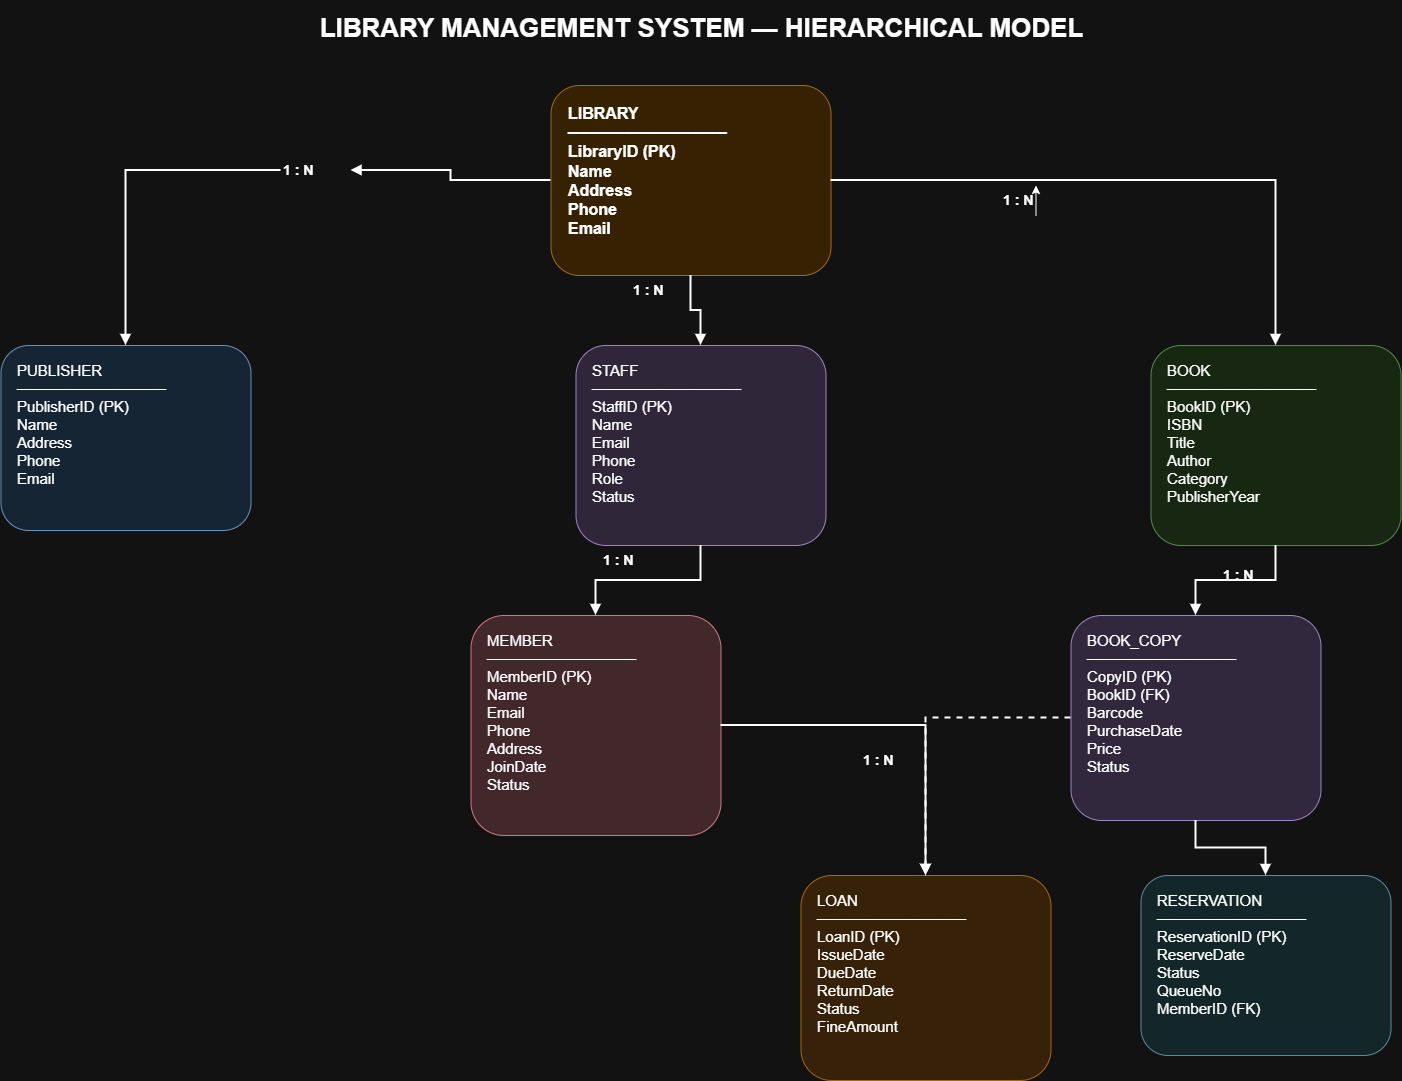

The diagram above was exported from draw.io. Its source (the exported page's mxGraphModel, read from the mxfile embedded in the PNG):
<mxGraphModel dx="1938" dy="1124" grid="1" gridSize="10" guides="1" tooltips="1" connect="1" arrows="1" fold="1" page="1" pageScale="1" pageWidth="1600" pageHeight="1000" math="0" shadow="0">
  <root>
    <mxCell id="0" />
    <mxCell id="1" parent="0" />
    <mxCell id="title" parent="1" style="text;html=1;strokeColor=none;fillColor=none;fontSize=26;fontStyle=1;align=center;verticalAlign=middle;" value="LIBRARY MANAGEMENT SYSTEM — HIERARCHICAL MODEL" vertex="1">
      <mxGeometry height="55" width="900" x="350" y="25" as="geometry" />
    </mxCell>
    <mxCell id="library" parent="1" style="rounded=1;whiteSpace=wrap;html=1;fillColor=#ffe7c2;strokeColor=#c98b2c;fontSize=16;fontStyle=1;align=left;spacingLeft=15;spacingTop=12;verticalAlign=top;" value="LIBRARY&#10;──────────────&#10;LibraryID (PK)&#10;Name&#10;Address&#10;Phone&#10;Email" vertex="1">
      <mxGeometry height="190" width="280" x="650" y="110" as="geometry" />
    </mxCell>
    <mxCell id="publisher" parent="1" style="rounded=1;whiteSpace=wrap;html=1;fillColor=#dceeff;strokeColor=#4a78a8;fontSize=15;align=left;spacingLeft=14;spacingTop=10;verticalAlign=top;" value="PUBLISHER&#10;──────────────&#10;PublisherID (PK)&#10;Name&#10;Address&#10;Phone&#10;Email" vertex="1">
      <mxGeometry height="185" width="250" x="100" y="370" as="geometry" />
    </mxCell>
    <mxCell id="staff" parent="1" style="rounded=1;whiteSpace=wrap;html=1;fillColor=#eadff7;strokeColor=#8263a7;fontSize=15;align=left;spacingLeft=14;spacingTop=10;verticalAlign=top;" value="STAFF&#10;──────────────&#10;StaffID (PK)&#10;Name&#10;Email&#10;Phone&#10;Role&#10;Status" vertex="1">
      <mxGeometry height="200" width="250" x="675" y="370" as="geometry" />
    </mxCell>
    <mxCell id="book" parent="1" style="rounded=1;whiteSpace=wrap;html=1;fillColor=#dff2d8;strokeColor=#5b9850;fontSize=15;align=left;spacingLeft=14;spacingTop=10;verticalAlign=top;" value="BOOK&#10;──────────────&#10;BookID (PK)&#10;ISBN&#10;Title&#10;Author&#10;Category&#10;PublisherYear" vertex="1">
      <mxGeometry height="200" width="250" x="1250" y="370" as="geometry" />
    </mxCell>
    <mxCell id="member" parent="1" style="rounded=1;whiteSpace=wrap;html=1;fillColor=#f8d9dd;strokeColor=#c25b68;fontSize=15;align=left;spacingLeft=14;spacingTop=10;verticalAlign=top;" value="MEMBER&#10;──────────────&#10;MemberID (PK)&#10;Name&#10;Email&#10;Phone&#10;Address&#10;JoinDate&#10;Status" vertex="1">
      <mxGeometry height="220" width="250" x="570" y="640" as="geometry" />
    </mxCell>
    <mxCell id="copy" parent="1" style="rounded=1;whiteSpace=wrap;html=1;fillColor=#e8ddf7;strokeColor=#8062a8;fontSize=15;align=left;spacingLeft=14;spacingTop=10;verticalAlign=top;" value="BOOK_COPY&#10;──────────────&#10;CopyID (PK)&#10;BookID (FK)&#10;Barcode&#10;PurchaseDate&#10;Price&#10;Status" vertex="1">
      <mxGeometry height="205" width="250" x="1170" y="640" as="geometry" />
    </mxCell>
    <mxCell id="loan" parent="1" style="rounded=1;whiteSpace=wrap;html=1;fillColor=#ffe6c9;strokeColor=#d18a28;fontSize=15;align=left;spacingLeft=14;spacingTop=10;verticalAlign=top;" value="LOAN&#10;──────────────&#10;LoanID (PK)&#10;IssueDate&#10;DueDate&#10;ReturnDate&#10;Status&#10;FineAmount" vertex="1">
      <mxGeometry height="205" width="250" x="900" y="900" as="geometry" />
    </mxCell>
    <mxCell id="reservation" parent="1" style="rounded=1;whiteSpace=wrap;html=1;fillColor=#d9f0f3;strokeColor=#428894;fontSize=15;align=left;spacingLeft=14;spacingTop=10;verticalAlign=top;" value="RESERVATION&#10;──────────────&#10;ReservationID (PK)&#10;ReserveDate&#10;Status&#10;QueueNo&#10;MemberID (FK)" vertex="1">
      <mxGeometry height="180" width="250" x="1240" y="900" as="geometry" />
    </mxCell>
    <mxCell id="e1" edge="1" parent="1" source="l1" style="edgeStyle=orthogonalEdgeStyle;rounded=0;orthogonalLoop=1;jettySize=auto;endArrow=block;strokeWidth=2;" target="publisher">
      <mxGeometry relative="1" as="geometry" />
    </mxCell>
    <mxCell id="e2" edge="1" parent="1" source="library" style="edgeStyle=orthogonalEdgeStyle;rounded=0;orthogonalLoop=1;jettySize=auto;endArrow=block;strokeWidth=2;" target="staff">
      <mxGeometry relative="1" as="geometry" />
    </mxCell>
    <mxCell id="e3" edge="1" parent="1" source="library" style="edgeStyle=orthogonalEdgeStyle;rounded=0;orthogonalLoop=1;jettySize=auto;endArrow=block;strokeWidth=2;" target="book">
      <mxGeometry relative="1" as="geometry" />
    </mxCell>
    <mxCell id="e4" edge="1" parent="1" source="staff" style="edgeStyle=orthogonalEdgeStyle;rounded=0;orthogonalLoop=1;jettySize=auto;endArrow=block;strokeWidth=2;" target="member">
      <mxGeometry relative="1" as="geometry" />
    </mxCell>
    <mxCell id="e5" edge="1" parent="1" source="book" style="edgeStyle=orthogonalEdgeStyle;rounded=0;orthogonalLoop=1;jettySize=auto;endArrow=block;strokeWidth=2;" target="copy">
      <mxGeometry relative="1" as="geometry" />
    </mxCell>
    <mxCell id="e6" edge="1" parent="1" source="member" style="edgeStyle=orthogonalEdgeStyle;rounded=0;orthogonalLoop=1;jettySize=auto;endArrow=block;strokeWidth=2;" target="loan">
      <mxGeometry relative="1" as="geometry" />
    </mxCell>
    <mxCell id="e7" edge="1" parent="1" source="copy" style="edgeStyle=orthogonalEdgeStyle;rounded=0;orthogonalLoop=1;jettySize=auto;endArrow=block;strokeWidth=2;dashed=1;" target="loan">
      <mxGeometry relative="1" as="geometry" />
    </mxCell>
    <mxCell id="e8" edge="1" parent="1" source="copy" style="edgeStyle=orthogonalEdgeStyle;rounded=0;orthogonalLoop=1;jettySize=auto;endArrow=block;strokeWidth=2;" target="reservation">
      <mxGeometry relative="1" as="geometry" />
    </mxCell>
    <mxCell id="l2" parent="1" style="text;html=1;strokeColor=none;fillColor=none;fontSize=14;fontStyle=1;" value="1 : N" vertex="1">
      <mxGeometry height="30" width="70" x="730" y="300" as="geometry" />
    </mxCell>
    <mxCell id="l3" parent="1" style="text;html=1;strokeColor=none;fillColor=none;fontSize=14;fontStyle=1;" value="1 : N" vertex="1">
      <mxGeometry height="30" width="70" x="1100" y="210" as="geometry" />
    </mxCell>
    <mxCell id="l4" parent="1" style="text;html=1;strokeColor=none;fillColor=none;fontSize=14;fontStyle=1;" value="1 : N" vertex="1">
      <mxGeometry height="30" width="70" x="700" y="570" as="geometry" />
    </mxCell>
    <mxCell id="l5" parent="1" style="text;html=1;strokeColor=none;fillColor=none;fontSize=14;fontStyle=1;" value="1 : N" vertex="1">
      <mxGeometry height="30" width="70" x="1320" y="585" as="geometry" />
    </mxCell>
    <mxCell id="l6" parent="1" style="text;html=1;strokeColor=none;fillColor=none;fontSize=14;fontStyle=1;" value="1 : N" vertex="1">
      <mxGeometry height="30" width="70" x="960" y="770" as="geometry" />
    </mxCell>
    <mxCell id="KTQiKvjb17cleVUx6eC_-1" edge="1" parent="1" source="l3" style="edgeStyle=orthogonalEdgeStyle;rounded=0;orthogonalLoop=1;jettySize=auto;html=1;innerLoopWaypoints=1;exitX=0.5;exitY=1;exitDx=0;exitDy=0;entryX=0.5;entryY=0;entryDx=0;entryDy=0;" target="l3">
      <mxGeometry relative="1" as="geometry" />
    </mxCell>
    <mxCell id="KTQiKvjb17cleVUx6eC_-2" edge="1" parent="1" source="library" style="edgeStyle=orthogonalEdgeStyle;rounded=0;orthogonalLoop=1;jettySize=auto;endArrow=block;strokeWidth=2;" target="l1" value="">
      <mxGeometry relative="1" as="geometry">
        <mxPoint x="650" y="205" as="sourcePoint" />
        <mxPoint x="225" y="370" as="targetPoint" />
      </mxGeometry>
    </mxCell>
    <mxCell id="l1" parent="1" style="text;html=1;strokeColor=none;fillColor=none;fontSize=14;fontStyle=1;" value="1 : N" vertex="1">
      <mxGeometry height="30" width="70" x="380" y="180" as="geometry" />
    </mxCell>
  </root>
</mxGraphModel>